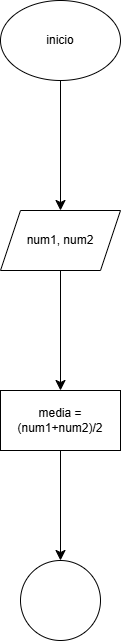

The diagram above was exported from draw.io. Its source (the exported page's mxGraphModel, read from the mxfile embedded in the PNG):
<mxGraphModel dx="708" dy="1200" grid="0" gridSize="10" guides="1" tooltips="1" connect="1" arrows="1" fold="1" page="0" pageScale="1" pageWidth="827" pageHeight="1169" math="0" shadow="0">
  <root>
    <mxCell id="0" />
    <mxCell id="1" parent="0" />
    <mxCell id="y2rLeP2dB5Jo_E-UhXbT-4" value="" style="edgeStyle=none;curved=1;rounded=0;orthogonalLoop=1;jettySize=auto;html=1;fontSize=12;startSize=8;endSize=8;" edge="1" parent="1" source="y2rLeP2dB5Jo_E-UhXbT-1" target="y2rLeP2dB5Jo_E-UhXbT-3">
      <mxGeometry relative="1" as="geometry" />
    </mxCell>
    <mxCell id="y2rLeP2dB5Jo_E-UhXbT-1" value="inicio" style="ellipse;whiteSpace=wrap;html=1;" vertex="1" parent="1">
      <mxGeometry x="156" y="-94" width="120" height="80" as="geometry" />
    </mxCell>
    <mxCell id="y2rLeP2dB5Jo_E-UhXbT-6" value="" style="edgeStyle=none;curved=1;rounded=0;orthogonalLoop=1;jettySize=auto;html=1;fontSize=12;startSize=8;endSize=8;" edge="1" parent="1" source="y2rLeP2dB5Jo_E-UhXbT-3" target="y2rLeP2dB5Jo_E-UhXbT-5">
      <mxGeometry relative="1" as="geometry" />
    </mxCell>
    <mxCell id="y2rLeP2dB5Jo_E-UhXbT-3" value="num1, num2" style="shape=parallelogram;perimeter=parallelogramPerimeter;whiteSpace=wrap;html=1;fixedSize=1;" vertex="1" parent="1">
      <mxGeometry x="156" y="116" width="120" height="60" as="geometry" />
    </mxCell>
    <mxCell id="y2rLeP2dB5Jo_E-UhXbT-8" value="" style="edgeStyle=none;curved=1;rounded=0;orthogonalLoop=1;jettySize=auto;html=1;fontSize=12;startSize=8;endSize=8;" edge="1" parent="1" source="y2rLeP2dB5Jo_E-UhXbT-5" target="y2rLeP2dB5Jo_E-UhXbT-7">
      <mxGeometry relative="1" as="geometry" />
    </mxCell>
    <mxCell id="y2rLeP2dB5Jo_E-UhXbT-5" value="media = (num1+num2)/2" style="whiteSpace=wrap;html=1;" vertex="1" parent="1">
      <mxGeometry x="156" y="296" width="120" height="60" as="geometry" />
    </mxCell>
    <mxCell id="y2rLeP2dB5Jo_E-UhXbT-7" value="" style="ellipse;whiteSpace=wrap;html=1;" vertex="1" parent="1">
      <mxGeometry x="176" y="466" width="80" height="80" as="geometry" />
    </mxCell>
  </root>
</mxGraphModel>